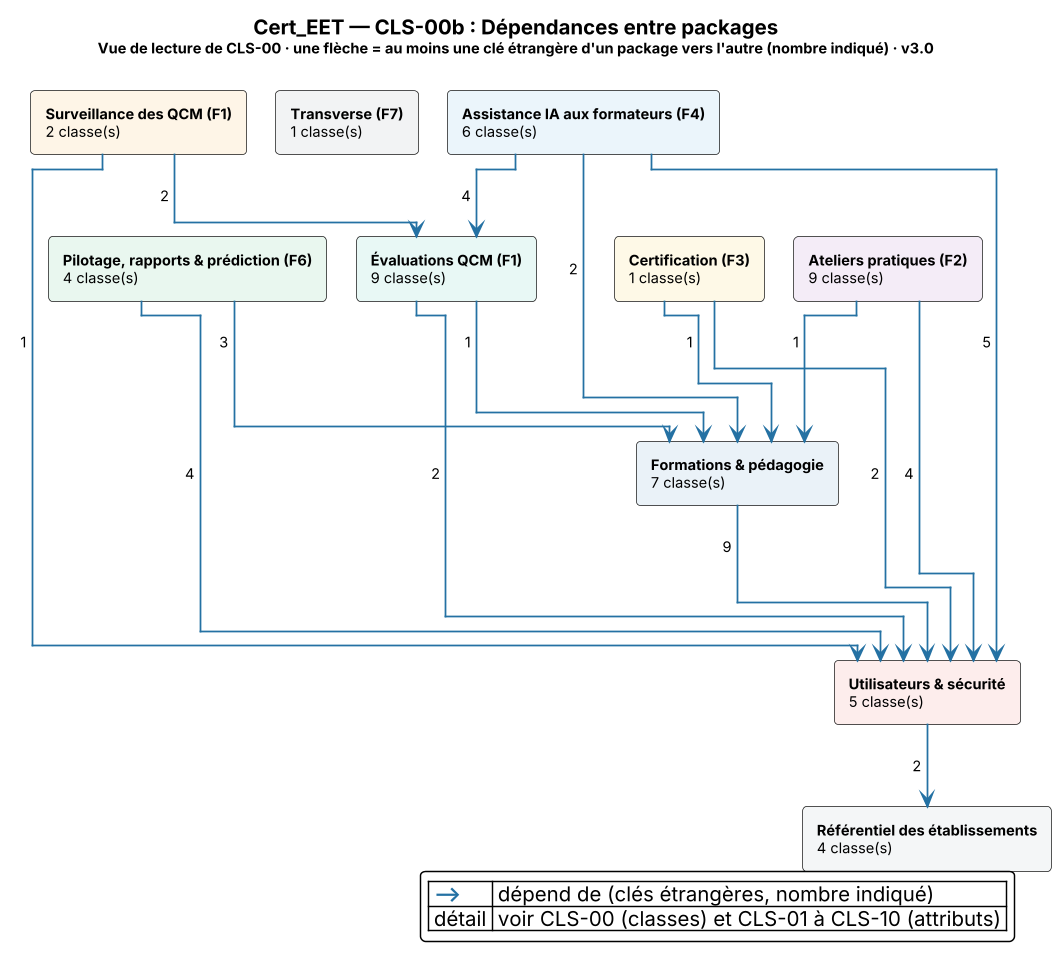

The diagram above was rendered by PlantUML. Its source (embedded in the PNG):
@startuml Cert_EET_CLS-00b_Dependances_Packages
' CLS-00b — vue agrégée : une flèche par paire de packages (nombre de clés étrangères)
!pragma layout elk
' Mise en page ELK : liens orthogonaux (segments horizontaux/verticaux), sans courbes.
skinparam backgroundColor #FFFFFF
skinparam shadowing false
skinparam roundcorner 6
skinparam DefaultFontName "Inter"
skinparam DefaultFontSize 10
skinparam ArrowThickness 1.2
skinparam classAttributeIconSize 0
skinparam dpi 140
skinparam class {
  BackgroundColor #FFFFFF
  BorderColor #34495E
  HeaderBackgroundColor #EAECEE
}
skinparam package {
  BorderColor #7F8C8D
  FontStyle bold
}
skinparam note {
  BackgroundColor #FEF9E7
  BorderColor #B7950B
  FontSize 9
}
hide empty methods
title <size:14><b>Cert_EET — CLS-00b : Dépendances entre packages</b></size>\n<size:10>Vue de lecture de CLS-00 · une flèche = au moins une clé étrangère d'un package vers l'autre (nombre indiqué) · v3.0</size>
rectangle "<b>Utilisateurs & sécurité</b>\n5 classe(s)" as P1 #FDEDEC
rectangle "<b>Référentiel des établissements</b>\n4 classe(s)" as P2 #F4F6F7
rectangle "<b>Formations & pédagogie</b>\n7 classe(s)" as P3 #EAF2F8
rectangle "<b>Évaluations QCM (F1)</b>\n9 classe(s)" as P4 #E8F8F5
rectangle "<b>Surveillance des QCM (F1)</b>\n2 classe(s)" as P5 #FEF5E7
rectangle "<b>Ateliers pratiques (F2)</b>\n9 classe(s)" as P6 #F4ECF7
rectangle "<b>Certification (F3)</b>\n1 classe(s)" as P7 #FEF9E7
rectangle "<b>Assistance IA aux formateurs (F4)</b>\n6 classe(s)" as P8 #EBF5FB
rectangle "<b>Pilotage, rapports & prédiction (F6)</b>\n4 classe(s)" as P9 #E9F7EF
rectangle "<b>Transverse (F7)</b>\n1 classe(s)" as P10 #F2F3F4
P3 -[#2471A3]-> P1 : 9
P4 -[#2471A3]-> P1 : 2
P5 -[#2471A3]-> P1 : 1
P6 -[#2471A3]-> P1 : 4
P7 -[#2471A3]-> P1 : 2
P8 -[#2471A3]-> P1 : 5
P9 -[#2471A3]-> P1 : 4
P1 -[#2471A3]-> P2 : 2
P4 -[#2471A3]-> P3 : 1
P6 -[#2471A3]-> P3 : 1
P7 -[#2471A3]-> P3 : 1
P8 -[#2471A3]-> P3 : 2
P9 -[#2471A3]-> P3 : 3
P5 -[#2471A3]-> P4 : 2
P8 -[#2471A3]-> P4 : 4
legend bottom right
  | <color:#2471A3><b>—></b></color> | dépend de (clés étrangères, nombre indiqué) |
  | détail | voir CLS-00 (classes) et CLS-01 à CLS-10 (attributs) |
endlegend
@enduml